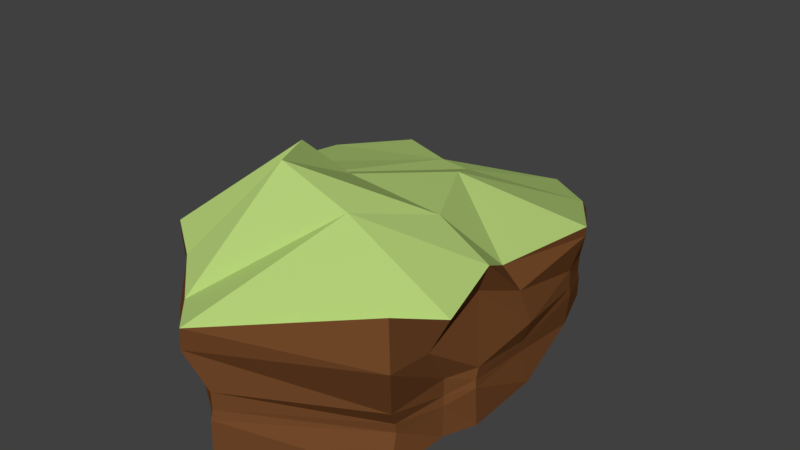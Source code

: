 # Source: rock2.blend  (saved by Blender 2.79.0; exported with 4.5.12 LTS)
import bpy
from mathutils import Matrix  # noqa: F401  (used for matrix-valued properties, if any)

bpy.ops.wm.read_factory_settings(use_empty=True)
scene = bpy.context.scene
scene.name = 'Scene'

# ---- collections
col_collection_1 = bpy.data.collections.new('Collection 1'); scene.collection.children.link(col_collection_1)

# ---- materials (node trees are filled in below, after node groups)
mat_material_001 = bpy.data.materials.new('Material.001')
mat_material_001.alpha_threshold = 0.0
mat_material_001.use_transparent_shadow = False
mat_material_001.diffuse_color = (0.4464, 0.6152, 0.1848, 1.0)
mat_material_001.roughness = 0.5
mat_material_002 = bpy.data.materials.new('Material.002')
mat_material_002.alpha_threshold = 0.0
mat_material_002.use_transparent_shadow = False
mat_material_002.diffuse_color = (0.1626, 0.06288, 0.02118, 1.0)
mat_material_002.roughness = 0.5

# ---- material node trees

# ---- world
world_world = bpy.data.worlds.new('World'); scene.world = world_world
world_world.color = (0.05088, 0.05088, 0.05088)
world_world.use_sun_shadow = False
world_world.sun_shadow_jitter_overblur = 0.0
world_world.cycles.sampling_method = 'MANUAL'

# ---- meshes
me_plane_001 = bpy.data.meshes.new('Plane.001')
me_plane_001.from_pydata([(-1.628, -0.6401, 0.8533), (-0.1012, -0.7244, 0.8886), (-1.626, 1.307, 0.69), (-0.1417, 1.066, 0.6267), (-1.84, 0.2648, 0.8191), (-1.21, -0.9848, 0.6822), (-0.09235, 0.03519, 0.8347), (-0.8623, 1.902, 0.4167), (-1.198, 0.2397, 0.9406), (-1.715, -0.294, 0.8332), (-1.034, -1.169, 0.6718), (-0.2374, 0.3705, 0.6404), (-1.098, 1.628, 0.3229), (-1.932, 0.9067, 0.6988), (-1.385, -0.8068, 0.8001), (0.0009345, -0.3975, 0.7624), (-0.4695, 1.576, 0.4964), (-0.9352, 0.978, 0.7897), (-1.042, -0.4342, 1.297), (-1.397, 0.2125, 0.9002), (-0.4697, 0.1166, 0.963), (-0.6701, -0.3651, 1.095), (-1.339, 0.008597, 1.183), (-1.151, 1.025, 0.7774), (-0.7522, 0.6464, 0.9403), (-1.626, -0.6398, 0.7639), (-0.03447, -0.7941, 0.6452), (-1.6, 1.321, 0.62), (-0.1479, 1.073, 0.5625), (-1.859, 0.271, 0.7278), (-1.263, -0.9772, 0.6143), (-0.1491, 0.02905, 0.6722), (-0.8833, 1.952, 0.376), (-1.713, -0.2953, 0.7441), (-1.057, -1.16, 0.5349), (-0.1286, 0.3888, 0.5162), (-1.116, 1.621, 0.2756), (-1.857, 0.9028, 0.5203), (-1.389, -0.8031, 0.6854), (-0.07684, -0.4615, 0.5738), (-0.4377, 1.57, 0.4587), (-1.574, -0.5969, 0.3174), (-0.1286, -0.6763, 0.3168), (-1.573, 1.181, 0.2516), (-0.2049, 1.025, 0.3345), (-1.803, 0.08209, 0.3184), (-1.097, -0.9429, 0.3174), (-0.0386, -0.1004, 0.3226), (-0.8999, 1.769, 0.2094), (-1.723, 0.7426, 0.131), (-1.661, -0.2969, 0.3003), (-0.9245, -1.106, 0.3174), (-0.0605, 0.3976, 0.3374), (-1.215, 1.473, 0.2498), (-1.724, 0.6818, 0.296), (-1.34, -0.7935, 0.3438), (-0.1151, -0.2836, 0.3174), (-0.3405, 1.369, 0.2497), (-1.577, 1.171, 0.08884), (-1.216, 1.476, 0.0887), (-0.1895, 1.023, 0.1739), (-0.1146, 0.4075, 0.1303), (-0.1599, -0.6035, 0.15), (-0.9237, -1.12, 0.1567), (-1.578, -0.6073, 0.1567), (-1.664, -0.3182, 0.1269), (-1.656, -0.319, 0.1757), (-1.572, -0.5974, 0.2129), (-0.9238, -1.105, 0.2129), (-0.1594, -0.6118, 0.2076), (-0.11, 0.4046, 0.1965), (-0.1907, 1.016, 0.23), (-1.206, 1.503, 0.1143), (-1.571, 1.157, 0.1447), (-1.717, 0.726, 0.1884), (-1.803, 0.04437, 0.2189), (-1.37, -0.8196, 0.2705), (-1.095, -0.9423, 0.2129), (-0.1172, -0.2852, 0.2129), (-0.0352, -0.1245, 0.2627), (-0.3418, 1.362, 0.1455), (-0.9011, 1.731, 0.1036), (-1.81, 0.05432, 0.1608), (-1.361, -0.8214, 0.2025), (-1.097, -0.9556, 0.1567), (-0.1091, -0.292, 0.1567), (-0.0247, -0.1358, 0.2192), (-0.336, 1.371, 0.08853), (-0.9, 1.756, 0.047), (-0.335, 1.366, -0.03013), (-0.8972, 1.782, -0.03084), (-0.1081, -0.2976, -0.03013), (-0.03178, -0.1107, -0.02952), (-1.313, -0.7886, -0.03013), (-1.096, -0.9612, -0.03013), (-1.727, 0.6724, -0.03045), (-1.805, 0.09994, -0.03013), (-1.215, 1.47, -0.03013), (-1.575, 1.19, -0.03024), (-0.04695, 0.3865, -0.03013), (-0.2119, 1.022, -0.03013), (-0.9227, -1.125, -0.03013), (-0.1184, -0.7005, -0.03019), (-1.665, -0.2937, -0.03013), (-1.577, -0.6129, -0.03013), (-0.7283, 1.156, -0.03013), (-1.021, -0.432, -0.03013), (-0.958, 0.1325, -0.03013), (-1.275, 0.08893, -0.03013), (-0.4975, 0.1494, -0.03013), (-0.6833, -0.2906, -0.03013), (-1.282, -0.0681, -0.03013), (-1.238, 0.884, -0.03013), (-0.3123, 0.7099, -0.03013)], [], [(24, 11, 3, 16), (23, 17, 7, 12), (22, 18, 8, 19), (21, 15, 6, 20), (18, 21, 20, 8), (5, 10, 21, 18), (10, 1, 15, 21), (9, 22, 19, 4), (0, 14, 22, 9), (14, 5, 18, 22), (13, 23, 12, 2), (4, 19, 23, 13), (19, 8, 17, 23), (17, 24, 16, 7), (8, 20, 24, 17), (20, 6, 11, 24), (38, 55, 46, 30), (29, 45, 50, 33), (28, 44, 57, 40), (37, 54, 45, 29), (26, 42, 56, 39), (36, 53, 43, 27), (25, 41, 55, 38), (35, 52, 44, 28), (27, 43, 54, 37), (34, 51, 42, 26), (32, 48, 53, 36), (33, 50, 41, 25), (40, 57, 48, 32), (31, 47, 52, 35), (39, 56, 47, 31), (30, 46, 51, 34), (10, 34, 26, 1), (2, 27, 37, 13), (11, 35, 28, 3), (0, 25, 38, 14), (12, 36, 27, 2), (1, 26, 39, 15), (13, 37, 29, 4), (3, 28, 40, 16), (4, 29, 33, 9), (14, 38, 30, 5), (5, 30, 34, 10), (15, 39, 31, 6), (6, 31, 35, 11), (16, 40, 32, 7), (9, 33, 25, 0), (7, 32, 36, 12), (44, 71, 80, 57), (54, 74, 75, 45), (42, 69, 78, 56), (53, 72, 73, 43), (41, 67, 76, 55), (52, 70, 71, 44), (43, 73, 74, 54), (51, 68, 69, 42), (48, 81, 72, 53), (50, 66, 67, 41), (57, 80, 81, 48), (47, 79, 70, 52), (56, 78, 79, 47), (46, 77, 68, 51), (55, 76, 77, 46), (45, 75, 66, 50), (73, 58, 49, 74), (68, 63, 62, 69), (81, 88, 59, 72), (66, 65, 64, 67), (80, 87, 88, 81), (79, 86, 61, 70), (78, 85, 86, 79), (77, 84, 63, 68), (76, 83, 84, 77), (75, 82, 65, 66), (71, 60, 87, 80), (74, 49, 82, 75), (69, 62, 85, 78), (72, 59, 58, 73), (67, 64, 83, 76), (70, 61, 60, 71), (86, 92, 99, 61), (49, 95, 96, 82), (84, 94, 101, 63), (83, 93, 94, 84), (82, 96, 103, 65), (85, 91, 92, 86), (60, 100, 89, 87), (65, 103, 104, 64), (87, 89, 90, 88), (62, 102, 91, 85), (63, 101, 102, 62), (64, 104, 93, 83), (61, 99, 100, 60), (58, 98, 95, 49), (59, 97, 98, 58), (88, 90, 97, 59), (113, 89, 100, 99), (112, 97, 90, 105), (111, 108, 107, 106), (110, 109, 92, 91), (106, 107, 109, 110), (94, 106, 110, 101), (101, 110, 91, 102), (103, 96, 108, 111), (104, 103, 111, 93), (93, 111, 106, 94), (95, 98, 97, 112), (96, 95, 112, 108), (108, 112, 105, 107), (105, 90, 89, 113), (107, 105, 113, 109), (109, 113, 99, 92)])
me_plane_001.polygons.foreach_set('material_index', [0, 0, 0, 0, 0, 0, 0, 0, 0, 0, 0, 0, 0, 0, 0, 0, 1, 1, 1, 1, 1, 1, 1, 1, 1, 1, 1, 1, 1, 1, 1, 1, 1, 1, 1, 1, 1, 1, 1, 1, 1, 1, 1, 1, 1, 1, 1, 1, 1, 1, 1, 1, 1, 1, 1, 1, 1, 1, 1, 1, 1, 1, 1, 1, 1, 1, 1, 1, 1, 1, 1, 1, 1, 1, 1, 1, 1, 1, 1, 1, 1, 1, 1, 1, 1, 1, 1, 1, 1, 1, 1, 1, 1, 1, 1, 1, 1, 1, 1, 1, 1, 1, 1, 1, 1, 1, 1, 1, 1, 1, 1, 1])
me_plane_001.materials.append(mat_material_001)
me_plane_001.materials.append(mat_material_002)
me_plane_001.use_remesh_preserve_volume = False
me_plane_001.use_remesh_preserve_attributes = False
me_plane_001.use_mirror_vertex_groups = False
me_plane_001.update()

# ---- objects
ob_plane_001 = bpy.data.objects.new('Plane.001', me_plane_001)

# ---- transforms, parenting, visibility, modifiers, constraints
ob_plane_001.location = (0.7637, -0.02915, 0.04998)
ob_plane_001.lineart.crease_threshold = 0.0

# ---- collection membership
col_collection_1.objects.link(ob_plane_001)

# ---- scene / render settings (as saved in the file)
scene.frame_start = 1; scene.frame_end = 250; scene.frame_set(1)
scene.render.engine = 'BLENDER_EEVEE_NEXT'
scene.render.resolution_percentage = 50
scene.render.dither_intensity = 0.0
scene.cycles.use_denoising = False
scene.cycles.samples = 128
scene.cycles.sampling_pattern = 'TABULATED_SOBOL'
scene.cycles.use_adaptive_sampling = False
scene.cycles.use_light_tree = False
scene.cycles.blur_glossy = 0.0
scene.cycles.sample_clamp_indirect = 0.0
scene.view_settings.view_transform = 'Standard'
bpy.context.view_layer.update()

# ---- added for rendering (the .blend has no active camera and no usable light): camera, sun
cam_auto = bpy.data.cameras.new('AutoCamera')
cam_auto.lens = 50.0
cam_auto.sensor_width = 36.0
cam_auto.clip_end = 1000.0
ob_auto_camera = bpy.data.objects.new('AutoCamera', cam_auto)
scene.collection.objects.link(ob_auto_camera)
ob_auto_camera.location = (3.41, -3.97187, 3.57292)
ob_auto_camera.rotation_euler = (1.09748, -7.21219e-08, 0.694738)
scene.camera = ob_auto_camera
light_auto_sun = bpy.data.lights.new('AutoSun', 'SUN')
light_auto_sun.energy = 3.0
light_auto_sun.angle = 0.0523599
ob_auto_sun = bpy.data.objects.new('AutoSun', light_auto_sun)
scene.collection.objects.link(ob_auto_sun)
ob_auto_sun.rotation_euler = (0.872665, 0.174533, 0.523599)
bpy.context.view_layer.update()
